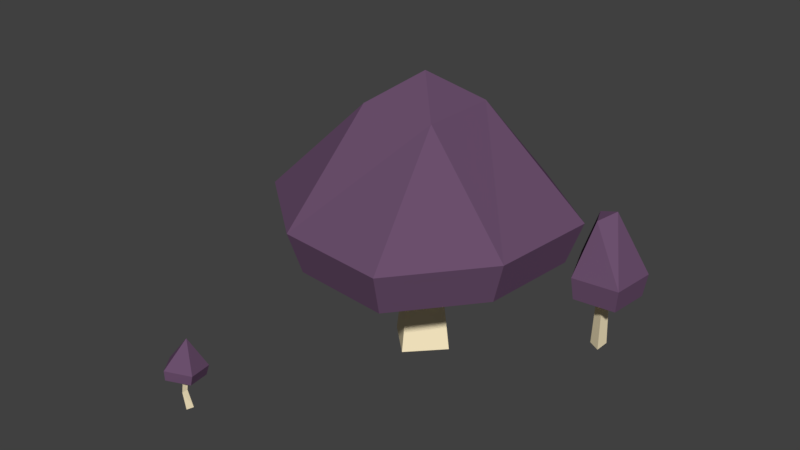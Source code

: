 # Source: PurpleMushrooms_Thee.blender.blend  (saved by Blender 2.78.0; exported with 4.5.12 LTS)
import bpy
from mathutils import Matrix  # noqa: F401  (used for matrix-valued properties, if any)

bpy.ops.wm.read_factory_settings(use_empty=True)
scene = bpy.context.scene
scene.name = 'Scene'

# ---- collections
col_collection_1 = bpy.data.collections.new('Collection 1'); scene.collection.children.link(col_collection_1)

# ---- materials (node trees are filled in below, after node groups)
mat_material_001 = bpy.data.materials.new('Material.001')
mat_material_001.alpha_threshold = 0.0
mat_material_001.use_transparent_shadow = False
mat_material_001.diffuse_color = (0.1474, 0.07941, 0.1523, 1.0)
mat_material_001.roughness = 0.5
mat_material_001.specular_intensity = 0.0
mat_material_002 = bpy.data.materials.new('Material.002')
mat_material_002.alpha_threshold = 0.0
mat_material_002.use_transparent_shadow = False
mat_material_002.diffuse_color = (1.0, 0.8621, 0.5753, 1.0)
mat_material_002.roughness = 0.5
mat_material_002.specular_intensity = 0.0

# ---- material node trees

# ---- world
world_world = bpy.data.worlds.new('World'); scene.world = world_world
world_world.color = (0.05088, 0.05088, 0.05088)
world_world.use_sun_shadow = False
world_world.sun_shadow_jitter_overblur = 0.0
world_world.cycles.sampling_method = 'MANUAL'

# ---- meshes
me_cube_003 = bpy.data.meshes.new('Cube.003')
me_cube_003.from_pydata([(1.239, -0.2773, -1.0), (1.234, -0.182, 1.421), (1.194, 0.6024, -1.0), (1.414, 0.364, 1.409), (1.975, -1.508e-07, 3.751), (-0.6347, -0.9278, 1.382), (-0.0796, 1.472, 1.367), (2.081, -1.861, 1.222), (2.105, 2.12, 1.27), (2.016, 0.0722, -1.0), (1.775, -1.494e-07, 1.385), (3.718, 0.1932, 1.144), (-0.6638, -1.008, 2.039), (2.315, -2.046, 1.861), (-0.08474, 1.633, 2.023), (2.259, 2.329, 1.915), (4.08, 0.1932, 1.775), (0.9729, -0.2393, 0.186), (1.044, 0.442, 0.1929), (1.519, 0.1386, 0.2397)], [], [(19, 10, 1, 17), (15, 14, 4), (16, 15, 4), (10, 3, 8, 11), (3, 1, 6, 8), (1, 7, 5), (12, 13, 4), (17, 1, 3, 18), (1, 5, 6), (1, 10, 11, 7), (13, 16, 4), (14, 12, 4), (18, 3, 10, 19), (6, 5, 12, 14), (7, 11, 16, 13), (5, 7, 13, 12), (11, 8, 15, 16), (8, 6, 14, 15), (2, 18, 19, 9), (0, 17, 18, 2), (9, 19, 17, 0)])
me_cube_003.polygons.foreach_set('material_index', [1, 0, 0, 1, 1, 1, 0, 1, 1, 1, 0, 0, 1, 0, 0, 0, 0, 0, 1, 1, 1])
me_cube_003.materials.append(mat_material_001)
me_cube_003.materials.append(mat_material_002)
me_cube_003.use_remesh_preserve_volume = False
me_cube_003.use_remesh_preserve_attributes = False
me_cube_003.use_mirror_vertex_groups = False
me_cube_003.update()
me_cube_002 = bpy.data.meshes.new('Cube.002')
me_cube_002.from_pydata([(-0.43, -0.1, -1.0), (-0.301, -0.07, 0.8), (0.2, -0.46, -1.0), (0.14, -0.322, 0.8), (0.23, 0.36, -1.0), (0.161, 0.252, 0.8), (-0.3319, -0.706, 2.76), (-0.7728, 0.336, 2.76), (0.2726, 0.1205, 2.959), (-0.736, -1.693, 0.66), (-1.693, 0.736, 0.66), (1.472, -1.472, 0.66), (1.693, 0.736, 0.66), (1.633, -1.633, 1.31), (0.0, 1.914, 0.66), (-0.8164, -1.878, 1.31), (-1.878, 0.8164, 1.31), (1.878, 0.8164, 1.31), (0.0, 2.123, 1.31)], [], [(4, 5, 3, 2), (2, 3, 1, 0), (16, 15, 6, 7), (8, 7, 6), (18, 16, 7, 8), (5, 1, 10, 14), (3, 11, 9), (1, 9, 10), (1, 3, 9), (5, 14, 12), (17, 18, 8), (0, 1, 5, 4), (3, 5, 12, 11), (13, 17, 8), (11, 12, 17, 13), (12, 14, 18, 17), (14, 10, 16, 18), (9, 11, 13, 15), (10, 9, 15, 16), (6, 15, 13, 8)])
me_cube_002.polygons.foreach_set('material_index', [1, 1, 0, 0, 0, 1, 1, 1, 1, 1, 0, 1, 1, 0, 0, 0, 0, 0, 0, 0])
me_cube_002.materials.append(mat_material_001)
me_cube_002.materials.append(mat_material_002)
me_cube_002.use_remesh_preserve_volume = False
me_cube_002.use_remesh_preserve_attributes = False
me_cube_002.use_mirror_vertex_groups = False
me_cube_002.update()
me_cube = bpy.data.meshes.new('Cube')
me_cube.from_pydata([(-0.46, -0.2, -1.0), (-0.322, -0.14, 0.8), (-0.2, 0.46, -1.0), (-0.14, 0.322, 0.8), (0.2, -0.46, -1.0), (0.14, -0.322, 0.8), (0.46, 0.2, -1.0), (0.322, 0.14, 0.8), (-0.336, -0.7728, 2.843), (-0.7728, 0.336, 2.843), (0.7728, -0.336, 2.843), (0.336, 0.7728, 2.843), (-1.472, -1.472, 0.66), (-1.472, 1.472, 0.66), (1.472, -1.472, 0.66), (1.472, 1.472, 0.66), (0.0, 1.914, 0.66), (0.0, -1.914, 0.66), (1.914, 0.0, 0.66), (-1.914, 0.0, 0.66), (0.0, 0.0, 3.296), (-1.633, -1.633, 1.31), (1.633, -1.633, 1.31), (-1.633, 1.633, 1.31), (1.633, 1.633, 1.31), (0.0, 2.123, 1.31), (0.0, -2.123, 1.31), (2.123, 8.941e-09, 1.31), (-2.123, 8.941e-09, 1.31), (-0.3477, -0.1512, -0.1), (-0.1512, 0.3477, -0.1), (0.3477, 0.1512, -0.1), (0.1512, -0.3477, -0.1)], [], [(29, 1, 3, 30), (30, 3, 7, 31), (31, 7, 5, 32), (32, 5, 1, 29), (28, 21, 8, 9), (20, 9, 8), (26, 22, 10, 8), (25, 23, 9, 11), (27, 24, 11, 10), (7, 15, 18), (3, 13, 16), (5, 14, 17), (1, 12, 19), (1, 5, 17, 12), (7, 3, 16, 15), (24, 25, 11), (21, 26, 8), (11, 20, 10), (3, 1, 19, 13), (5, 7, 18, 14), (22, 27, 10), (11, 9, 20), (23, 28, 9), (13, 19, 28, 23), (10, 20, 8), (14, 18, 27, 22), (12, 17, 26, 21), (15, 16, 25, 24), (18, 15, 24, 27), (16, 13, 23, 25), (17, 14, 22, 26), (19, 12, 21, 28), (4, 32, 29, 0), (6, 31, 32, 4), (2, 30, 31, 6), (0, 29, 30, 2)])
me_cube.polygons.foreach_set('material_index', [1, 1, 1, 1, 0, 0, 0, 0, 0, 1, 1, 1, 1, 1, 1, 0, 0, 0, 1, 1, 0, 0, 0, 0, 0, 0, 0, 0, 0, 0, 0, 0, 1, 1, 1, 1])
me_cube.materials.append(mat_material_001)
me_cube.materials.append(mat_material_002)
me_cube.use_remesh_preserve_volume = False
me_cube.use_remesh_preserve_attributes = False
me_cube.use_mirror_vertex_groups = False
me_cube.update()

# ---- objects
ob_cube_002 = bpy.data.objects.new('Cube.002', me_cube_003)
ob_cube_001 = bpy.data.objects.new('Cube.001', me_cube_002)
ob_cube = bpy.data.objects.new('Cube', me_cube)

# ---- transforms, parenting, visibility, modifiers, constraints
ob_cube_002.location = (-0.4465, -1.082, 0.07358)
ob_cube_002.rotation_euler = (0.0, -0.0, 0.849)
ob_cube_002.scale = (0.0378, 0.0378, 0.07182)
ob_cube_002.lineart.crease_threshold = 0.0
ob_cube_001.location = (0.65, 0.47, 0.171)
ob_cube_001.scale = (0.09, 0.09, 0.171)
ob_cube_001.lineart.crease_threshold = 0.0
ob_cube.location = (0.0, 0.0, 0.3)
ob_cube.rotation_euler = (0.0, -0.0, -0.3903)
ob_cube.scale = (0.3, 0.3, 0.3)
ob_cube.lineart.crease_threshold = 0.0

# ---- collection membership
col_collection_1.objects.link(ob_cube_002)
col_collection_1.objects.link(ob_cube_001)
col_collection_1.objects.link(ob_cube)

# ---- scene / render settings (as saved in the file)
scene.frame_start = 1; scene.frame_end = 250; scene.frame_set(1)
scene.render.engine = 'BLENDER_EEVEE_NEXT'
scene.render.resolution_percentage = 50
scene.render.dither_intensity = 0.0
scene.cycles.use_denoising = False
scene.cycles.samples = 128
scene.cycles.sampling_pattern = 'TABULATED_SOBOL'
scene.cycles.light_sampling_threshold = 0.0
scene.cycles.use_adaptive_sampling = False
scene.cycles.use_light_tree = False
scene.cycles.blur_glossy = 0.0
scene.cycles.sample_clamp_indirect = 0.0
scene.view_settings.view_transform = 'Standard'
bpy.context.view_layer.update()

# ---- added for rendering (the .blend has no active camera and no usable light): camera, sun
cam_auto = bpy.data.cameras.new('AutoCamera')
cam_auto.lens = 50.0
cam_auto.sensor_width = 36.0
cam_auto.clip_end = 1000.0
ob_auto_camera = bpy.data.objects.new('AutoCamera', cam_auto)
scene.collection.objects.link(ob_auto_camera)
ob_auto_camera.location = (2.67486, -3.37039, 2.78424)
ob_auto_camera.rotation_euler = (1.09748, -7.21219e-08, 0.694738)
scene.camera = ob_auto_camera
light_auto_sun = bpy.data.lights.new('AutoSun', 'SUN')
light_auto_sun.energy = 3.0
light_auto_sun.angle = 0.0523599
ob_auto_sun = bpy.data.objects.new('AutoSun', light_auto_sun)
scene.collection.objects.link(ob_auto_sun)
ob_auto_sun.rotation_euler = (0.872665, 0.174533, 0.523599)
bpy.context.view_layer.update()
